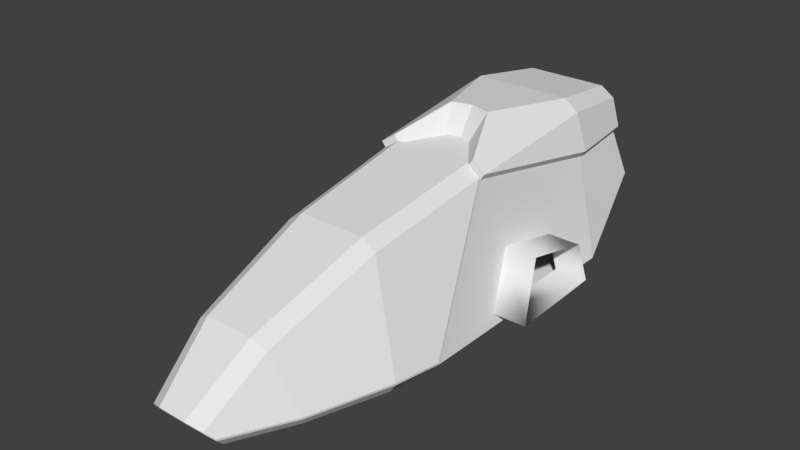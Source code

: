 # Source: Test_Ship.blend  (saved by Blender 2.79.0; exported with 4.5.12 LTS)
import bpy
from mathutils import Matrix  # noqa: F401  (used for matrix-valued properties, if any)

bpy.ops.wm.read_factory_settings(use_empty=True)
scene = bpy.context.scene
scene.name = 'Scene'

# ---- collections
col_collection_1 = bpy.data.collections.new('Collection 1'); scene.collection.children.link(col_collection_1)

# ---- materials (node trees are filled in below, after node groups)
mat_glass = bpy.data.materials.new('Glass')
mat_glass.alpha_threshold = 0.0
mat_glass.use_transparent_shadow = False
mat_glass.roughness = 0.5
mat_internal_paint = bpy.data.materials.new('Internal Paint')
mat_internal_paint.alpha_threshold = 0.0
mat_internal_paint.use_transparent_shadow = False
mat_internal_paint.roughness = 0.5

# ---- material node trees

# ---- world
world_world = bpy.data.worlds.new('World'); scene.world = world_world
world_world.color = (0.05088, 0.05088, 0.05088)
world_world.use_sun_shadow = False
world_world.sun_shadow_jitter_overblur = 0.0
world_world.cycles.sampling_method = 'MANUAL'

# ---- meshes
me_cube_002 = bpy.data.meshes.new('Cube.002')
me_cube_002.from_pydata([(0.652, -0.3971, 1.201), (0.3472, 0.2817, 1.018), (0.2452, 0.352, 1.018), (0.2747, -0.01229, 1.835), (0.1755, 0.04941, 1.865), (0.4667, -0.3943, 1.787), (0.2061, -0.3384, 2.273), (0.1024, -0.2939, 2.312), (0.2437, -0.3949, 2.223), (0.2847, 0.5059, 0.05514), (0.3875, 0.4357, 0.06305), (0.678, -0.4371, 0.8262), (3.237e-08, 0.506, 0.05227), (-0.652, -0.3971, 1.201), (-0.3472, 0.2817, 1.018), (-0.2452, 0.352, 1.018), (-0.2747, -0.01229, 1.835), (-0.1755, 0.04941, 1.865), (-0.4667, -0.3943, 1.787), (-0.2061, -0.3384, 2.273), (-0.1024, -0.2939, 2.312), (-0.2437, -0.3949, 2.223), (-1.134e-07, 0.352, 1.018), (-2.414e-07, 0.04941, 1.865), (-3.089e-07, -0.2939, 2.312), (-0.2847, 0.5059, 0.05514), (-0.3875, 0.4357, 0.06305), (-0.678, -0.4371, 0.8262), (0.652, -0.3815, 1.208), (0.3472, 0.2973, 1.025), (0.2452, 0.3676, 1.025), (0.2747, 0.003271, 1.842), (0.1755, 0.06497, 1.873), (0.4667, -0.3787, 1.794), (0.2061, -0.3228, 2.28), (0.1024, -0.2784, 2.32), (0.2437, -0.3793, 2.23), (0.2847, 0.5214, 0.06247), (0.3875, 0.4512, 0.07037), (0.678, -0.4216, 0.8335), (3.109e-08, 0.5216, 0.0596), (-0.652, -0.3815, 1.208), (-0.3472, 0.2973, 1.025), (-0.2452, 0.3676, 1.025), (-0.2747, 0.003271, 1.842), (-0.1755, 0.06497, 1.873), (-0.4667, -0.3787, 1.794), (-0.2061, -0.3228, 2.28), (-0.1024, -0.2784, 2.32), (-0.2437, -0.3793, 2.23), (-1.147e-07, 0.3676, 1.025), (-2.427e-07, 0.06497, 1.873), (-3.102e-07, -0.2784, 2.32), (-0.2847, 0.5214, 0.06247), (-0.3875, 0.4512, 0.07037), (-0.678, -0.4216, 0.8335)], [], [(5, 3, 6, 8), (0, 1, 3, 5), (9, 2, 1, 10), (3, 1, 2, 4), (6, 3, 4, 7), (4, 23, 24, 7), (2, 22, 23, 4), (10, 1, 0, 11), (2, 9, 12, 22), (18, 21, 19, 16), (13, 18, 16, 14), (25, 26, 14, 15), (16, 17, 15, 14), (19, 20, 17, 16), (17, 20, 24, 23), (15, 17, 23, 22), (26, 27, 13, 14), (15, 22, 12, 25), (33, 36, 34, 31), (28, 33, 31, 29), (37, 38, 29, 30), (31, 32, 30, 29), (34, 35, 32, 31), (32, 35, 52, 51), (30, 32, 51, 50), (38, 39, 28, 29), (30, 50, 40, 37), (46, 44, 47, 49), (41, 42, 44, 46), (53, 43, 42, 54), (44, 42, 43, 45), (47, 44, 45, 48), (45, 51, 52, 48), (43, 50, 51, 45), (54, 42, 41, 55), (43, 53, 40, 50), (26, 25, 53, 54), (21, 18, 46, 49), (8, 6, 34, 36), (9, 10, 38, 37), (19, 21, 49, 47), (24, 20, 48, 52), (5, 8, 36, 33), (7, 24, 52, 35), (11, 0, 28, 39), (12, 9, 37, 40), (25, 12, 40, 53), (13, 27, 55, 41), (18, 13, 41, 46), (0, 5, 33, 28), (27, 26, 54, 55), (10, 11, 39, 38), (6, 7, 35, 34), (20, 19, 47, 48)])
me_cube_002.polygons.foreach_set('use_smooth', [True] * 54)
_k = set([(0, 1), (0, 5), (0, 11), (0, 28), (1, 2), (1, 3), (1, 10), (2, 4), (2, 9), (2, 22), (3, 4), (3, 5), (3, 6), (4, 7), (4, 23), (5, 8), (5, 33), (6, 7), (6, 8), (6, 34), (7, 24), (7, 35), (9, 10), (9, 12), (9, 37), (10, 11), (10, 38), (12, 25), (13, 14), (13, 18), (13, 27), (13, 41), (14, 15), (14, 16), (14, 26), (15, 17), (15, 22), (15, 25), (16, 17), (16, 18), (16, 19), (17, 20), (17, 23), (18, 21), (18, 46), (19, 20), (19, 21), (19, 47), (20, 24), (20, 48), (25, 26), (25, 53), (26, 27), (26, 54), (28, 29), (28, 33), (28, 39), (29, 30), (29, 31), (29, 38), (30, 32), (30, 37), (30, 50), (31, 32), (31, 33), (31, 34), (32, 35), (32, 51), (33, 36), (34, 35), (34, 36), (35, 52), (37, 38), (37, 40), (38, 39), (40, 53), (41, 42), (41, 46), (41, 55), (42, 43), (42, 44), (42, 54), (43, 45), (43, 50), (43, 53), (44, 45), (44, 46), (44, 47), (45, 48), (45, 51), (46, 49), (47, 48), (47, 49), (48, 52), (53, 54), (54, 55)])
me_cube_002.attributes.new('sharp_edge', 'BOOLEAN', 'EDGE').data.foreach_set('value', [ (min(e.vertices), max(e.vertices)) in _k for e in me_cube_002.edges])
_uv = me_cube_002.uv_layers.new(name='UVMap')
_uv.uv.foreach_set('vector', [0.1357, 0.9088, 0.1951, 0.8863, 0.2013, 0.9727, 0.1874, 0.9718, 0.08521, 0.8256, 0.1829, 0.7592, 0.1951, 0.8863, 0.1357, 0.9088, 0.1908, 0.6001, 0.2012, 0.756, 0.1829, 0.7592, 0.171, 0.604, 0.1951, 0.8863, 0.1829, 0.7592, 0.2012, 0.756, 0.2128, 0.8859, 0.2013, 0.9727, 0.1951, 0.8863, 0.2128, 0.8859, 0.2213, 0.9739, 0.2128, 0.8859, 0.238, 0.8862, 0.238, 0.974, 0.2213, 0.9739, 0.2012, 0.756, 0.238, 0.7558, 0.238, 0.8862, 0.2128, 0.8859, 0.171, 0.604, 0.1829, 0.7592, 0.08521, 0.8256, 0.0594, 0.7683, 0.2012, 0.756, 0.1908, 0.6001, 0.238, 0.5992, 0.238, 0.7558, 0.3403, 0.9088, 0.2886, 0.9718, 0.2747, 0.9727, 0.2809, 0.8863, 0.3907, 0.8256, 0.3403, 0.9088, 0.2809, 0.8863, 0.293, 0.7592, 0.2852, 0.6001, 0.305, 0.604, 0.293, 0.7592, 0.2747, 0.756, 0.2809, 0.8863, 0.2631, 0.8859, 0.2747, 0.756, 0.293, 0.7592, 0.2747, 0.9727, 0.2546, 0.9739, 0.2631, 0.8859, 0.2809, 0.8863, 0.2631, 0.8859, 0.2546, 0.9739, 0.238, 0.974, 0.238, 0.8862, 0.2747, 0.756, 0.2631, 0.8859, 0.238, 0.8862, 0.238, 0.7558, 0.305, 0.604, 0.4166, 0.7683, 0.3907, 0.8256, 0.293, 0.7592, 0.2747, 0.756, 0.238, 0.7558, 0.238, 0.5992, 0.2852, 0.6001, 0.1357, 0.9088, 0.1874, 0.9718, 0.2013, 0.9727, 0.1951, 0.8863, 0.08521, 0.8256, 0.1357, 0.9088, 0.1951, 0.8863, 0.1829, 0.7592, 0.1908, 0.6001, 0.171, 0.604, 0.1829, 0.7592, 0.2012, 0.756, 0.1951, 0.8863, 0.2128, 0.8859, 0.2012, 0.756, 0.1829, 0.7592, 0.2013, 0.9727, 0.2213, 0.9739, 0.2128, 0.8859, 0.1951, 0.8863, 0.2128, 0.8859, 0.2213, 0.9739, 0.238, 0.974, 0.238, 0.8862, 0.2012, 0.756, 0.2128, 0.8859, 0.238, 0.8862, 0.238, 0.7558, 0.171, 0.604, 0.0594, 0.7683, 0.08521, 0.8256, 0.1829, 0.7592, 0.2012, 0.756, 0.238, 0.7558, 0.238, 0.5992, 0.1908, 0.6001, 0.3403, 0.9088, 0.2809, 0.8863, 0.2747, 0.9727, 0.2886, 0.9718, 0.3907, 0.8256, 0.293, 0.7592, 0.2809, 0.8863, 0.3403, 0.9088, 0.2852, 0.6001, 0.2747, 0.756, 0.293, 0.7592, 0.305, 0.604, 0.2809, 0.8863, 0.293, 0.7592, 0.2747, 0.756, 0.2631, 0.8859, 0.2747, 0.9727, 0.2809, 0.8863, 0.2631, 0.8859, 0.2546, 0.9739, 0.2631, 0.8859, 0.238, 0.8862, 0.238, 0.974, 0.2546, 0.9739, 0.2747, 0.756, 0.238, 0.7558, 0.238, 0.8862, 0.2631, 0.8859, 0.305, 0.604, 0.293, 0.7592, 0.3907, 0.8256, 0.4166, 0.7683, 0.2747, 0.756, 0.2852, 0.6001, 0.238, 0.5992, 0.238, 0.7558, 0.305, 0.604, 0.2852, 0.6001, 0.2852, 0.6001, 0.305, 0.604, 0.2886, 0.9718, 0.3403, 0.9088, 0.3403, 0.9088, 0.2886, 0.9718, 0.1874, 0.9718, 0.2013, 0.9727, 0.2013, 0.9727, 0.1874, 0.9718, 0.1908, 0.6001, 0.171, 0.604, 0.171, 0.604, 0.1908, 0.6001, 0.2747, 0.9727, 0.2886, 0.9718, 0.2886, 0.9718, 0.2747, 0.9727, 0.238, 0.974, 0.2546, 0.9739, 0.2546, 0.9739, 0.238, 0.974, 0.1357, 0.9088, 0.1874, 0.9718, 0.1874, 0.9718, 0.1357, 0.9088, 0.2213, 0.9739, 0.238, 0.974, 0.238, 0.974, 0.2213, 0.9739, 0.0594, 0.7683, 0.08521, 0.8256, 0.08521, 0.8256, 0.0594, 0.7683, 0.238, 0.5992, 0.1908, 0.6001, 0.1908, 0.6001, 0.238, 0.5992, 0.2852, 0.6001, 0.238, 0.5992, 0.238, 0.5992, 0.2852, 0.6001, 0.3907, 0.8256, 0.4166, 0.7683, 0.4166, 0.7683, 0.3907, 0.8256, 0.3403, 0.9088, 0.3907, 0.8256, 0.3907, 0.8256, 0.3403, 0.9088, 0.08521, 0.8256, 0.1357, 0.9088, 0.1357, 0.9088, 0.08521, 0.8256, 0.4166, 0.7683, 0.305, 0.604, 0.305, 0.604, 0.4166, 0.7683, 0.171, 0.604, 0.0594, 0.7683, 0.0594, 0.7683, 0.171, 0.604, 0.2013, 0.9727, 0.2213, 0.9739, 0.2213, 0.9739, 0.2013, 0.9727, 0.2546, 0.9739, 0.2747, 0.9727, 0.2747, 0.9727, 0.2546, 0.9739])
me_cube_002.materials.append(mat_glass)
me_cube_002.use_remesh_preserve_volume = False
me_cube_002.use_remesh_preserve_attributes = False
me_cube_002.use_mirror_vertex_groups = False
me_cube_002.update()
me_cube_002.normals_split_custom_set([tuple(v) for v in zip(*[iter([0.8423, 0.3483, 0.4113, 0.8423, 0.3483, 0.4113, 0.8423, 0.3483, 0.4113, 0.8423, 0.3483, 0.4113, 0.8644, 0.4365, 0.2494, 0.8644, 0.4365, 0.2494, 0.8644, 0.4365, 0.2494, 0.8644, 0.4365, 0.2494, 0.5548, 0.8175, 0.1544, 0.5548, 0.8175, 0.1544, 0.5548, 0.8175, 0.1544, 0.5548, 0.8175, 0.1544, 0.5526, 0.7685, 0.3225, 0.5526, 0.7685, 0.3225, 0.5526, 0.7685, 0.3225, 0.5526, 0.7685, 0.3225, 0.5265, 0.6353, 0.5649, 0.5265, 0.6353, 0.5649, 0.5265, 0.6353, 0.5649, 0.5265, 0.6353, 0.5649, 0.0, 0.7932, 0.609, 0.0, 0.7932, 0.609, 0.0, 0.7932, 0.609, 0.0, 0.7932, 0.609, 0.0, 0.9418, 0.3362, 0.0, 0.9418, 0.3362, 0.0, 0.9418, 0.3362, 0.0, 0.9418, 0.3362, 0.9134, 0.3992, 0.0798, 0.9134, 0.3992, 0.0798, 0.9134, 0.3992, 0.0798, 0.9134, 0.3992, 0.0798, -0.0005635, 0.9875, 0.1577, -0.0005635, 0.9875, 0.1577, -2.426e-08, 0.9875, 0.1577, -2.418e-08, 0.9875, 0.1577, -0.8423, 0.3483, 0.4113, -0.8423, 0.3483, 0.4113, -0.8423, 0.3483, 0.4113, -0.8423, 0.3483, 0.4113, -0.8644, 0.4365, 0.2494, -0.8644, 0.4365, 0.2494, -0.8644, 0.4365, 0.2494, -0.8644, 0.4365, 0.2494, -0.5548, 0.8175, 0.1544, -0.5548, 0.8175, 0.1544, -0.5548, 0.8175, 0.1544, -0.5548, 0.8175, 0.1544, -0.5526, 0.7685, 0.3225, -0.5526, 0.7685, 0.3225, -0.5526, 0.7685, 0.3225, -0.5526, 0.7685, 0.3225, -0.5265, 0.6353, 0.5649, -0.5265, 0.6353, 0.5649, -0.5265, 0.6353, 0.5649, -0.5265, 0.6353, 0.5649, 0.0, 0.7932, 0.609, 0.0, 0.7932, 0.609, 0.0, 0.7932, 0.609, 0.0, 0.7932, 0.609, 0.0, 0.9418, 0.3362, 0.0, 0.9418, 0.3362, 0.0, 0.9418, 0.3362, 0.0, 0.9418, 0.3362, -0.9134, 0.3992, 0.0798, -0.9134, 0.3992, 0.0798, -0.9134, 0.3992, 0.0798, -0.9134, 0.3992, 0.0798, 0.0005635, 0.9875, 0.1577, -2.418e-08, 0.9875, 0.1577, -2.426e-08, 0.9875, 0.1577, 0.0005635, 0.9875, 0.1577, -0.8423, -0.3483, -0.4113, -0.8423, -0.3483, -0.4113, -0.8423, -0.3483, -0.4113, -0.8423, -0.3483, -0.4113, -0.8644, -0.4365, -0.2494, -0.8644, -0.4365, -0.2494, -0.8644, -0.4365, -0.2494, -0.8644, -0.4365, -0.2494, -0.5548, -0.8175, -0.1544, -0.5548, -0.8175, -0.1544, -0.5548, -0.8175, -0.1544, -0.5548, -0.8175, -0.1544, -0.5526, -0.7685, -0.3225, -0.5526, -0.7685, -0.3225, -0.5526, -0.7685, -0.3225, -0.5526, -0.7685, -0.3225, -0.5265, -0.6353, -0.5649, -0.5265, -0.6353, -0.5649, -0.5265, -0.6353, -0.5649, -0.5265, -0.6353, -0.5649, 0.0, -0.7932, -0.609, 0.0, -0.7932, -0.609, 0.0, -0.7932, -0.609, 0.0, -0.7932, -0.609, 0.0, -0.9418, -0.3362, 0.0, -0.9418, -0.3362, 0.0, -0.9418, -0.3362, 0.0, -0.9418, -0.3362, -0.9134, -0.3992, -0.0798, -0.9134, -0.3992, -0.0798, -0.9134, -0.3992, -0.0798, -0.9134, -0.3992, -0.0798, 0.0005635, -0.9875, -0.1577, 1.158e-08, -0.9875, -0.1577, 1.167e-08, -0.9875, -0.1577, 0.0005635, -0.9875, -0.1577, 0.8423, -0.3483, -0.4113, 0.8423, -0.3483, -0.4113, 0.8423, -0.3483, -0.4113, 0.8423, -0.3483, -0.4113, 0.8644, -0.4365, -0.2494, 0.8644, -0.4365, -0.2494, 0.8644, -0.4365, -0.2494, 0.8644, -0.4365, -0.2494, 0.5548, -0.8175, -0.1544, 0.5548, -0.8175, -0.1544, 0.5548, -0.8175, -0.1544, 0.5548, -0.8175, -0.1544, 0.5526, -0.7685, -0.3225, 0.5526, -0.7685, -0.3225, 0.5526, -0.7685, -0.3225, 0.5526, -0.7685, -0.3225, 0.5265, -0.6353, -0.5649, 0.5265, -0.6353, -0.5649, 0.5265, -0.6353, -0.5649, 0.5265, -0.6353, -0.5649, 0.0, -0.7932, -0.609, 0.0, -0.7932, -0.609, 0.0, -0.7932, -0.609, 0.0, -0.7932, -0.609, 0.0, -0.9418, -0.3362, 0.0, -0.9418, -0.3362, 0.0, -0.9418, -0.3362, 0.0, -0.9418, -0.3362, 0.9134, -0.3992, -0.0798, 0.9134, -0.3992, -0.0798, 0.9134, -0.3992, -0.0798, 0.9134, -0.3992, -0.0798, -0.0005635, -0.9875, -0.1577, -0.0005635, -0.9875, -0.1577, 1.167e-08, -0.9875, -0.1577, 1.158e-08, -0.9875, -0.1577, 0.3391, -0.4008, 0.8511, 0.3391, -0.4008, 0.8511, 0.3391, -0.4008, 0.8511, 0.3391, -0.4008, 0.8511, 0.8095, 0.2501, -0.5312, 0.8707, 0.2095, -0.445, 0.8707, 0.2095, -0.445, 0.6325, 0.3299, -0.7007, -0.8095, 0.2501, -0.5312, -0.496, 0.3699, -0.7856, -0.496, 0.3699, -0.7856, -0.6325, 0.3299, -0.7007, -0.3391, -0.4008, 0.8511, -0.3391, -0.4008, 0.8511, -0.3391, -0.4008, 0.8511, -0.3391, -0.4008, 0.8511, 0.496, 0.3699, -0.7856, 0.8095, 0.2501, -0.5312, 0.6325, 0.3299, -0.7007, 0.496, 0.3699, -0.7856, 0.0, 0.426, -0.9047, 0.0, 0.426, -0.9047, 0.0, 0.426, -0.9047, 0.0, 0.426, -0.9047, -0.8707, 0.2095, -0.445, -0.8095, 0.2501, -0.5312, -0.6325, 0.3299, -0.7007, -0.8707, 0.2095, -0.445, 0.0, 0.426, -0.9047, 0.0, 0.426, -0.9047, 0.0, 0.426, -0.9047, 0.0, 0.426, -0.9047, -0.9945, -0.04458, 0.09468, -0.9968, 0.03429, -0.07283, -0.9968, 0.03429, -0.07283, -0.9962, -0.03698, 0.07854, -1.435e-07, -0.426, 0.9047, -0.009357, -0.426, 0.9047, -0.009357, -0.426, 0.9047, -1.434e-07, -0.426, 0.9047, 0.009357, -0.426, 0.9047, -1.435e-07, -0.426, 0.9047, -1.434e-07, -0.426, 0.9047, 0.009357, -0.426, 0.9047, 0.9968, 0.03429, -0.07283, 0.9945, -0.04458, 0.09468, 0.9962, -0.03698, 0.07854, 0.9968, 0.03429, -0.07283, 0.9437, 0.1409, -0.2992, 0.9437, 0.1409, -0.2992, 0.9437, 0.1409, -0.2992, 0.9437, 0.1409, -0.2992, -0.9437, 0.1409, -0.2992, -0.9437, 0.1409, -0.2992, -0.9437, 0.1409, -0.2992, -0.9437, 0.1409, -0.2992, 0.9945, -0.04458, 0.09468, 0.9646, -0.1124, 0.2387, 0.9646, -0.1124, 0.2387, 0.9962, -0.03698, 0.07854, -0.9646, -0.1124, 0.2387, -0.9945, -0.04458, 0.09468, -0.9962, -0.03698, 0.07854, -0.9646, -0.1124, 0.2387, -0.1608, 0.4205, -0.893, -0.1608, 0.4205, -0.893, -0.1608, 0.4205, -0.893, -0.1608, 0.4205, -0.893, 0.1607, 0.4205, -0.893, 0.1607, 0.4205, -0.893, 0.1607, 0.4205, -0.893, 0.1607, 0.4205, -0.893])] * 3)])
me_cube_001 = bpy.data.meshes.new('Cube.001')
me_cube_001.from_pydata([(0.5009, -0.2233, -1.473), (0.296, 0.2509, -1.473), (0.4669, -0.2731, -1.473), (0.3165, 0.2588, -1.548), (0.4616, -0.1058, -0.1541), (0.6034, -0.4662, 1.201), (0.652, -0.3971, 1.201), (0.4199, -0.4662, 1.751), (0.4667, -0.3943, 1.787), (0.2061, -0.3384, 2.273), (0.1024, -0.2939, 2.312), (0.2152, -0.4662, 2.159), (0.2437, -0.3949, 2.223), (0.2847, 0.5059, 0.05514), (0.3875, 0.4357, 0.06305), (0.4284, 0.2718, -1.548), (0.511, 0.2893, -0.9546), (0.4254, 0.4836, 0.06305), (0.3573, 0.6817, -0.9546), (0.4615, 0.6013, -0.9546), (0.09659, 0.527, -0.2078), (0.4038, 0.526, -1.548), (0.2997, 0.5954, -1.548), (0.5488, 0.3372, -0.9546), (0.4662, 0.3197, -1.548), (0.3225, 0.5538, 0.05514), (0.1507, 0.7152, -0.333), (-0.7582, -0.1718, -0.5978), (-0.8713, -0.3972, 0.1964), (0.678, -0.4371, 0.8262), (0.5576, -0.02711, -1.548), (0.6467, -0.488, -1.008), (0.4581, -0.06889, -1.548), (0.4267, -0.4662, -0.9546), (0.4038, -0.4166, -1.548), (0.6298, -0.4662, 0.8405), (0.4025, -0.293, -1.548), (0.6153, -0.3954, -0.5589), (0.6298, -0.3972, 0.1964), (0.5166, -0.1718, -0.5978), (-0.5009, -0.2233, -1.473), (2.627e-07, 0.2533, -1.473), (-0.296, 0.2509, -1.473), (-0.4669, -0.2731, -1.473), (-0.3165, 0.2588, -1.548), (-0.4616, -0.1058, -0.1541), (3.237e-08, 0.506, 0.05227), (-0.6034, -0.4662, 1.201), (-0.652, -0.3971, 1.201), (-0.8568, -0.3954, -0.5589), (-0.4199, -0.4662, 1.751), (-0.4667, -0.3943, 1.787), (-0.2061, -0.3384, 2.273), (-0.1024, -0.2939, 2.312), (-0.2152, -0.4662, 2.159), (-0.2437, -0.3949, 2.223), (2.627e-07, -0.2731, -1.473), (2.741e-07, -0.293, -1.548), (-3.029e-07, -0.3384, 2.273), (-2.953e-07, -0.3949, 2.223), (-1.029e-07, -0.4662, 0.948), (1.844e-07, -0.4662, -0.9546), (-2.242e-07, -0.4662, 1.751), (2.741e-07, -0.4166, -1.548), (-2.857e-07, -0.4662, 2.159), (-3.089e-07, -0.2939, 2.312), (-0.2847, 0.5059, 0.05514), (-0.3875, 0.4357, 0.06305), (-0.4284, 0.2718, -1.548), (7.719e-08, 0.529, -0.2446), (-0.511, 0.2893, -0.9546), (-0.4254, 0.4836, 0.06305), (-0.3573, 0.6817, -0.9546), (-0.4615, 0.6013, -0.9546), (-0.09659, 0.527, -0.2078), (-0.4038, 0.526, -1.548), (-0.2997, 0.5954, -1.548), (-0.5488, 0.3372, -0.9546), (-0.4662, 0.3197, -1.548), (1.844e-07, 0.6817, -0.9546), (2.741e-07, 0.5954, -1.548), (-0.3225, 0.5538, 0.05514), (9.61e-08, 0.7172, -0.3698), (-0.1507, 0.7152, -0.333), (-0.7031, -0.1058, -0.1541), (0.7582, -0.1718, -0.5978), (0.8713, -0.3972, 0.1964), (0.8568, -0.3954, -0.5589), (0.7031, -0.1058, -0.1541), (-0.678, -0.4371, 0.8262), (-0.5576, -0.02711, -1.548), (-0.6467, -0.488, -1.008), (-0.4581, -0.06889, -1.548), (-0.4267, -0.4662, -0.9546), (-0.4038, -0.4166, -1.548), (-0.6298, -0.4662, 0.8405), (-0.4025, -0.293, -1.548), (-0.6153, -0.3954, -0.5589), (-0.6298, -0.3972, 0.1964), (-0.5166, -0.1718, -0.5978)], [], [(60, 35, 33, 61), (60, 62, 7, 5), (62, 64, 11, 7), (5, 6, 29, 35), (6, 5, 7, 8), (8, 7, 11, 12), (14, 17, 23, 16), (16, 39, 4, 14), (34, 36, 57, 63), (11, 64, 59, 12), (33, 34, 63, 61), (12, 59, 58, 9), (9, 58, 65, 10), (13, 46, 69, 20), (13, 25, 17, 14), (16, 23, 24, 15), (69, 82, 26, 20), (20, 26, 25, 13), (99, 27, 49, 97), (79, 80, 22, 18), (22, 21, 19, 18), (19, 21, 24, 23), (18, 26, 82, 79), (18, 19, 17, 25), (19, 23, 17), (4, 88, 86, 38), (37, 87, 85, 39), (39, 85, 88, 4), (38, 86, 87, 37), (56, 2, 0, 1, 41), (41, 1, 3), (35, 29, 31, 33), (15, 3, 32, 30), (16, 15, 30, 31), (5, 35, 60), (2, 56, 57, 36), (29, 38, 37, 31), (14, 4, 38, 29), (31, 37, 39, 16), (3, 1, 0, 32), (25, 26, 18), (31, 30, 0, 33), (30, 32, 0), (0, 2, 33), (60, 61, 93, 95), (60, 47, 50, 62), (62, 50, 54, 64), (47, 95, 89, 48), (48, 51, 50, 47), (51, 55, 54, 50), (67, 70, 77, 71), (70, 67, 45, 99), (94, 63, 57, 96), (54, 55, 59, 64), (93, 61, 63, 94), (55, 52, 58, 59), (52, 53, 65, 58), (66, 74, 69, 46), (66, 67, 71, 81), (70, 68, 78, 77), (69, 74, 83, 82), (74, 66, 81, 83), (2, 36, 33), (79, 72, 76, 80), (76, 72, 73, 75), (73, 77, 78, 75), (72, 79, 82, 83), (72, 81, 71, 73), (73, 71, 77), (34, 33, 36), (93, 91, 89, 95), (93, 40, 90, 91), (40, 92, 90), (56, 41, 42, 40, 43), (41, 44, 42), (43, 40, 93), (68, 90, 92, 44), (70, 91, 90, 68), (47, 60, 95), (43, 96, 57, 56), (89, 91, 97, 98), (67, 89, 98, 45), (91, 70, 99, 97), (44, 92, 40, 42), (81, 72, 83), (96, 43, 93), (94, 96, 93), (24, 21, 22, 80, 76, 75, 78, 68, 41, 15), (45, 84, 27, 99), (98, 28, 84, 45), (97, 49, 28, 98)])
me_cube_001.polygons.foreach_set('use_smooth', [True] * 91)
_k = set([(0, 1), (0, 2), (0, 32), (1, 3), (1, 41), (2, 36), (2, 56), (3, 15), (3, 32), (3, 41), (4, 38), (4, 39), (5, 6), (5, 7), (5, 35), (6, 8), (6, 29), (7, 8), (7, 11), (8, 12), (9, 10), (9, 12), (10, 65), (11, 12), (11, 64), (13, 14), (13, 20), (13, 25), (13, 46), (14, 16), (14, 17), (14, 29), (15, 16), (15, 24), (15, 30), (16, 23), (16, 31), (17, 19), (17, 23), (17, 25), (18, 19), (18, 22), (18, 25), (18, 26), (18, 79), (19, 21), (19, 23), (20, 26), (20, 69), (21, 22), (21, 24), (22, 80), (23, 24), (25, 26), (26, 82), (27, 49), (27, 84), (28, 49), (28, 84), (29, 31), (29, 35), (30, 31), (30, 32), (33, 34), (33, 35), (33, 61), (34, 36), (34, 63), (36, 57), (37, 38), (37, 39), (40, 42), (40, 43), (40, 92), (41, 42), (41, 44), (42, 44), (43, 56), (43, 96), (44, 68), (44, 92), (45, 98), (45, 99), (46, 66), (47, 48), (47, 50), (47, 95), (48, 51), (48, 89), (50, 51), (50, 54), (51, 55), (52, 53), (52, 55), (53, 65), (54, 55), (54, 64), (57, 96), (61, 93), (63, 94), (66, 67), (66, 74), (66, 81), (67, 70), (67, 71), (67, 89), (68, 70), (68, 78), (68, 90), (69, 74), (69, 82), (70, 77), (70, 91), (71, 73), (71, 77), (71, 81), (72, 73), (72, 76), (72, 79), (72, 81), (72, 83), (73, 75), (73, 77), (74, 83), (75, 76), (75, 78), (76, 80), (77, 78), (79, 82), (81, 83), (82, 83), (85, 87), (85, 88), (86, 87), (86, 88), (89, 91), (89, 95), (90, 91), (90, 92), (93, 94), (93, 95), (94, 96), (97, 98), (97, 99)])
me_cube_001.attributes.new('sharp_edge', 'BOOLEAN', 'EDGE').data.foreach_set('value', [ (min(e.vertices), max(e.vertices)) in _k for e in me_cube_001.edges])
_uv = me_cube_001.uv_layers.new(name='UVMap')
_uv.uv.foreach_set('vector', [0.8575, 0.5578, 0.9583, 0.5406, 0.9258, 0.2532, 0.8575, 0.2532, 0.8575, 0.5578, 0.8575, 0.6865, 0.9247, 0.6865, 0.9541, 0.5983, 0.8575, 0.6865, 0.8575, 0.7517, 0.8919, 0.7517, 0.9247, 0.6865, 0.07405, 0.8334, 0.08521, 0.8256, 0.0594, 0.7683, 0.04662, 0.7752, 0.08521, 0.8256, 0.07405, 0.8334, 0.1218, 0.9155, 0.1357, 0.9088, 0.1357, 0.9088, 0.1218, 0.9155, 0.1705, 0.9758, 0.1874, 0.9718, 0.5241, 0.5757, 0.5336, 0.5736, 0.4926, 0.413, 0.483, 0.415, 0.09858, 0.4448, 0.1031, 0.5059, 0.1351, 0.5752, 0.171, 0.604, 0.1338, 0.02424, 0.134, 0.04403, 0.1985, 0.04403, 0.1985, 0.02424, 0.8919, 0.7517, 0.8575, 0.7517, 0.8575, 0.767, 0.8965, 0.767, 0.9258, 0.2532, 0.9221, 0.1578, 0.8575, 0.1578, 0.8575, 0.2532, 0.8965, 0.767, 0.8575, 0.767, 0.8575, 0.7791, 0.8905, 0.7791, 0.8905, 0.7791, 0.8575, 0.7791, 0.8575, 0.7887, 0.8738, 0.7887, 0.1908, 0.6001, 0.238, 0.5992, 0.238, 0.5499, 0.2219, 0.556, 0.555, 0.5817, 0.5535, 0.572, 0.5336, 0.5736, 0.535, 0.5833, 0.484, 0.3963, 0.4933, 0.3993, 0.5124, 0.3052, 0.5031, 0.3023, 0.6143, 0.5406, 0.6143, 0.5044, 0.5899, 0.5091, 0.5986, 0.5443, 0.6018, 0.5443, 0.5899, 0.5091, 0.5535, 0.572, 0.5618, 0.5773, 0.3729, 0.5059, 0.3729, 0.5059, 0.4124, 0.5338, 0.4124, 0.5338, 0.6143, 0.4093, 0.6143, 0.3134, 0.5663, 0.3134, 0.557, 0.4092, 0.5663, 0.3134, 0.5463, 0.3117, 0.5371, 0.4075, 0.557, 0.4092, 0.5371, 0.4075, 0.5463, 0.3117, 0.5124, 0.3052, 0.4933, 0.3993, 0.557, 0.4092, 0.5899, 0.5091, 0.6143, 0.5044, 0.6143, 0.4093, 0.557, 0.4092, 0.537, 0.4095, 0.5336, 0.5736, 0.5535, 0.572, 0.537, 0.4095, 0.4926, 0.413, 0.5336, 0.5736, 0.1351, 0.5752, 0.1351, 0.5752, 0.06985, 0.6612, 0.06985, 0.6612, 0.06354, 0.5338, 0.06354, 0.5338, 0.1031, 0.5059, 0.1031, 0.5059, 0.1031, 0.5059, 0.1031, 0.5059, 0.1351, 0.5752, 0.1351, 0.5752, 0.06985, 0.6612, 0.06985, 0.6612, 0.06354, 0.5338, 0.06354, 0.5338, 0.1985, 0.05655, 0.1237, 0.05655, 0.1183, 0.06453, 0.1511, 0.1404, 0.1985, 0.1408, 0.6143, 0.1612, 0.5668, 0.1612, 0.5636, 0.1734, 0.04662, 0.7752, 0.0594, 0.7683, 0.0426, 0.459, 0.9258, 0.2532, 0.1215, 0.1474, 0.1394, 0.1453, 0.1168, 0.09285, 0.1008, 0.09954, 0.09858, 0.4448, 0.07641, 0.346, 0.02311, 0.3595, 0.0426, 0.459, 0.9541, 0.5983, 0.9583, 0.5406, 0.8575, 0.5578, 0.1237, 0.05655, 0.1985, 0.05655, 0.1985, 0.04403, 0.134, 0.04403, 0.0594, 0.7683, 0.06985, 0.6612, 0.06354, 0.5338, 0.0426, 0.459, 0.171, 0.604, 0.1351, 0.5752, 0.06985, 0.6612, 0.0594, 0.7683, 0.0426, 0.459, 0.06354, 0.5338, 0.1031, 0.5059, 0.09858, 0.4448, 0.1394, 0.1453, 0.1511, 0.1404, 0.1183, 0.06453, 0.1168, 0.09285, 0.5535, 0.572, 0.5899, 0.5091, 0.557, 0.4092, 0.0426, 0.459, 0.1008, 0.09954, 0.1183, 0.06453, 0.9258, 0.2532, 0.1008, 0.09954, 0.1168, 0.09285, 0.1183, 0.06453, 0.1183, 0.06453, 0.1237, 0.05655, 0.9258, 0.2532, 0.8575, 0.5578, 0.8575, 0.2532, 0.7891, 0.2532, 0.7566, 0.5406, 0.8575, 0.5578, 0.7609, 0.5983, 0.7902, 0.6865, 0.8575, 0.6865, 0.8575, 0.6865, 0.7902, 0.6865, 0.823, 0.7517, 0.8575, 0.7517, 0.4019, 0.8334, 0.4293, 0.7752, 0.4166, 0.7683, 0.3907, 0.8256, 0.3907, 0.8256, 0.3403, 0.9088, 0.3541, 0.9155, 0.4019, 0.8334, 0.3403, 0.9088, 0.2886, 0.9718, 0.3054, 0.9758, 0.3541, 0.9155, 0.7044, 0.5757, 0.7455, 0.415, 0.7359, 0.413, 0.6949, 0.5736, 0.3774, 0.4448, 0.305, 0.604, 0.3409, 0.5752, 0.3729, 0.5059, 0.2631, 0.02424, 0.1985, 0.02424, 0.1985, 0.04403, 0.2629, 0.04403, 0.823, 0.7517, 0.8184, 0.767, 0.8575, 0.767, 0.8575, 0.7517, 0.7891, 0.2532, 0.8575, 0.2532, 0.8575, 0.1578, 0.7928, 0.1578, 0.8184, 0.767, 0.8245, 0.7791, 0.8575, 0.7791, 0.8575, 0.767, 0.8245, 0.7791, 0.8411, 0.7887, 0.8575, 0.7887, 0.8575, 0.7791, 0.2852, 0.6001, 0.254, 0.556, 0.238, 0.5499, 0.238, 0.5992, 0.6735, 0.5817, 0.6935, 0.5833, 0.6949, 0.5736, 0.675, 0.572, 0.7445, 0.3963, 0.7254, 0.3023, 0.7161, 0.3052, 0.7352, 0.3993, 0.6143, 0.5406, 0.6299, 0.5443, 0.6386, 0.5091, 0.6143, 0.5044, 0.6267, 0.5443, 0.6667, 0.5773, 0.675, 0.572, 0.6386, 0.5091, 0.1237, 0.05655, 0.134, 0.04403, 0.9258, 0.2532, 0.6143, 0.4093, 0.6715, 0.4092, 0.6622, 0.3134, 0.6143, 0.3134, 0.6622, 0.3134, 0.6715, 0.4092, 0.6915, 0.4075, 0.6822, 0.3117, 0.6915, 0.4075, 0.7352, 0.3993, 0.7161, 0.3052, 0.6822, 0.3117, 0.6715, 0.4092, 0.6143, 0.4093, 0.6143, 0.5044, 0.6386, 0.5091, 0.6715, 0.4092, 0.675, 0.572, 0.6949, 0.5736, 0.6915, 0.4095, 0.6915, 0.4095, 0.6949, 0.5736, 0.7359, 0.413, 0.9221, 0.1578, 0.9258, 0.2532, 0.134, 0.04403, 0.7891, 0.2532, 0.4333, 0.459, 0.4166, 0.7683, 0.4293, 0.7752, 0.7891, 0.2532, 0.2786, 0.06453, 0.2961, 0.09954, 0.4333, 0.459, 0.2786, 0.06453, 0.2801, 0.09285, 0.2961, 0.09954, 0.1985, 0.05655, 0.1985, 0.1408, 0.2458, 0.1404, 0.2786, 0.06453, 0.2732, 0.05655, 0.6143, 0.1612, 0.665, 0.1734, 0.6617, 0.1612, 0.2732, 0.05655, 0.2786, 0.06453, 0.7891, 0.2532, 0.2754, 0.1474, 0.2961, 0.09954, 0.2801, 0.09285, 0.2575, 0.1453, 0.3774, 0.4448, 0.4333, 0.459, 0.4528, 0.3595, 0.3995, 0.346, 0.7609, 0.5983, 0.8575, 0.5578, 0.7566, 0.5406, 0.2732, 0.05655, 0.2629, 0.04403, 0.1985, 0.04403, 0.1985, 0.05655, 0.4166, 0.7683, 0.4333, 0.459, 0.4124, 0.5338, 0.4061, 0.6612, 0.305, 0.604, 0.4166, 0.7683, 0.4061, 0.6612, 0.3409, 0.5752, 0.4333, 0.459, 0.3774, 0.4448, 0.3729, 0.5059, 0.4124, 0.5338, 0.2575, 0.1453, 0.2801, 0.09285, 0.2786, 0.06453, 0.2458, 0.1404, 0.675, 0.572, 0.6715, 0.4092, 0.6386, 0.5091, 0.2629, 0.04403, 0.2732, 0.05655, 0.7891, 0.2532, 0.7928, 0.1578, 0.2629, 0.04403, 0.7891, 0.2532, 0.5124, 0.3052, 0.5463, 0.3117, 0.5663, 0.3134, 0.6143, 0.3134, 0.6622, 0.3134, 0.6822, 0.3117, 0.7161, 0.3052, 0.7254, 0.3023, 0.0, 0.0, 0.5031, 0.3023, 0.3409, 0.5752, 0.3409, 0.5752, 0.3729, 0.5059, 0.3729, 0.5059, 0.4061, 0.6612, 0.4061, 0.6612, 0.3409, 0.5752, 0.3409, 0.5752, 0.4124, 0.5338, 0.4124, 0.5338, 0.4061, 0.6612, 0.4061, 0.6612])
me_cube_001.materials.append(mat_internal_paint)
me_cube_001.use_remesh_preserve_volume = False
me_cube_001.use_remesh_preserve_attributes = False
me_cube_001.use_mirror_vertex_groups = False
me_cube_001.update()
me_cube_001.normals_split_custom_set([tuple(v) for v in zip(*[iter([5.338e-13, 1.0, -2.915e-06, 7.95e-07, 1.0, -2.708e-06, 5.932e-07, 1.0, -2.746e-06, 4.885e-13, 1.0, -2.765e-06, 5.338e-13, 1.0, -2.915e-06, 3.438e-13, 1.0, -2.543e-06, 5.045e-07, 1.0, -2.758e-06, 9.04e-07, 1.0, -2.983e-06, 3.438e-13, 1.0, -2.543e-06, 0.0, 1.0, -1.871e-06, 0.0, 1.0, -1.957e-06, 5.045e-07, 1.0, -2.758e-06, -0.715, 0.6935, -0.08879, -0.715, 0.6935, -0.08879, -0.715, 0.6935, -0.08879, -0.715, 0.6935, -0.08879, -0.7708, 0.5853, -0.2516, -0.7708, 0.5853, -0.2516, -0.7708, 0.5853, -0.2516, -0.7708, 0.5853, -0.2516, -0.703, 0.6157, -0.356, -0.703, 0.6157, -0.356, -0.703, 0.6157, -0.356, -0.703, 0.6157, -0.356, -0.7718, 0.6095, -0.1813, -0.7718, 0.6095, -0.1813, -0.7718, 0.6095, -0.1813, -0.7718, 0.6095, -0.1813, -0.9832, -0.1441, -0.1116, -0.9772, -0.17, -0.1271, -0.9848, -0.1736, 0.0001555, -0.9836, -0.18, 0.01366, -2.99e-07, -1.54e-09, 1.0, -2.99e-07, -1.54e-09, 1.0, -2.99e-07, 2.12e-16, 1.0, -2.99e-07, 2.12e-16, 1.0, -3.774e-07, 0.6653, -0.7466, 1.513e-07, 0.6653, -0.7466, 7.567e-08, 0.6653, -0.7466, -2.022e-07, 0.6653, -0.7466, -3.011e-08, 0.9965, 0.08316, -3.011e-08, 0.9965, 0.08316, -1.506e-08, 0.9965, 0.08316, -1.506e-08, 0.9965, 0.08316, -2.022e-07, 0.6653, -0.7466, 7.567e-08, 0.6653, -0.7466, 0.0, 0.6653, -0.7466, 0.0, 0.6653, -0.7466, 0.0, 0.6653, -0.7466, 0.0, 0.6653, -0.7466, 0.0, 0.6653, -0.7466, 0.0, 0.6653, -0.7466, 0.002612, -0.9968, -0.07935, 1.267e-08, -0.9968, -0.07935, 1.264e-08, -0.9968, -0.07935, 0.002612, -0.9968, -0.07935, 0.04982, -0.03935, -0.998, 0.04982, -0.03935, -0.998, 0.04982, -0.03935, -0.998, 0.04982, -0.03935, -0.998, -0.7816, 0.6172, 0.09066, -0.7816, 0.6172, 0.09066, -0.7816, 0.6172, 0.09066, -0.7816, 0.6172, 0.09066, 0.2273, -0.5619, -0.7954, 0.2273, -0.5619, -0.7954, 0.2273, -0.5619, -0.7954, 0.2273, -0.5619, -0.7954, 0.667, -0.5349, -0.5186, 0.667, -0.5349, -0.5186, 0.667, -0.5349, -0.5186, 0.667, -0.5349, -0.5186, -0.001786, -0.7244, 0.6894, 0.001009, -0.4546, 0.8907, -0.0006685, 0.84, 0.5426, 0.001883, 0.6971, 0.717, -3.779e-08, -0.9896, 0.1438, -3.779e-08, -0.9896, 0.1438, -7.559e-08, -0.9896, 0.1438, -7.559e-08, -0.9896, 0.1438, -0.5759, -0.8007, 0.1648, -0.5759, -0.8007, 0.1648, -0.5759, -0.8007, 0.1648, -0.5759, -0.8007, 0.1648, -0.9441, -0.3006, 0.135, -0.9441, -0.3006, 0.135, -0.9441, -0.3006, 0.135, -0.9441, -0.3006, 0.135, -0.007965, -0.9984, 0.05577, -0.007965, -0.9984, 0.05577, -0.007965, -0.9984, 0.05577, -0.007965, -0.9984, 0.05577, -0.5815, -0.805, -0.1179, -0.5815, -0.805, -0.1179, -0.5815, -0.805, -0.1179, -0.5815, -0.805, -0.1179, -0.9471, -0.3133, -0.06984, -0.9471, -0.3133, -0.06984, -0.9471, -0.3133, -0.06984, 0.0009741, -0.9731, -0.2305, -0.0001594, -0.9543, -0.2988, -0.001952, 0.6218, -0.7831, 0.001237, 0.08827, -0.9961, -0.001883, 0.6971, 0.717, 0.0006677, 0.84, 0.5426, -0.00101, -0.4546, 0.8907, 0.001785, -0.7244, 0.6894, 0.001785, -0.7244, 0.6894, -0.00101, -0.4546, 0.8907, -0.0001594, -0.9543, -0.2988, 0.0009741, -0.9731, -0.2305, 0.001237, 0.08827, -0.9961, -0.001952, 0.6218, -0.7831, 0.0006677, 0.84, 0.5426, -0.001883, 0.6971, 0.717, -3.344e-07, 0.0, 1.0, -3.197e-07, 9.218e-08, 1.0, -3.197e-07, 9.218e-08, 1.0, -3.197e-07, 9.218e-08, 1.0, -3.344e-07, 0.0, 1.0, 0.008167, 0.9943, 0.1063, 0.008167, 0.9943, 0.1063, 0.008167, 0.9943, 0.1063, -0.02995, 0.9995, -0.01208, -0.02995, 0.9995, -0.01208, -0.1571, 0.9417, 0.2977, -0.2387, 0.9421, 0.2355, 8.094e-07, -4.811e-08, 1.0, 8.094e-07, -4.811e-08, 1.0, 8.094e-07, -4.811e-08, 1.0, 8.094e-07, -4.811e-08, 1.0, -0.9691, -0.2411, 0.05249, -0.9691, -0.2411, 0.05249, -0.9691, -0.2411, 0.05249, -0.9691, -0.2411, 0.05249, 9.04e-07, 1.0, -2.983e-06, 7.95e-07, 1.0, -2.708e-06, 5.338e-13, 1.0, -2.915e-06, -1.096e-07, -0.967, 0.2548, -8.221e-08, -0.967, 0.2548, -8.221e-08, -0.967, 0.2548, -1.096e-07, -0.967, 0.2548, -0.9502, -0.2914, 0.1107, -0.9193, -0.3871, 0.07152, -0.9163, -0.3994, -0.0277, -0.9589, -0.2581, -0.1183, -0.9836, -0.18, 0.01366, -0.9848, -0.1736, 0.0001555, -0.9193, -0.3871, 0.07152, -0.9502, -0.2914, 0.1107, -0.9589, -0.2581, -0.1183, -0.9163, -0.3994, -0.0277, -0.9772, -0.17, -0.1271, -0.9832, -0.1441, -0.1116, 0.8816, 0.381, 0.2787, 0.8816, 0.381, 0.2787, 0.8816, 0.381, 0.2787, 0.8816, 0.381, 0.2787, -0.5144, -0.8484, -0.1252, -0.5144, -0.8484, -0.1252, -0.5144, -0.8484, -0.1252, -0.1571, 0.9417, 0.2977, -0.2097, 0.5808, 0.7866, -0.4359, 0.7394, 0.5132, -0.2387, 0.9421, 0.2355, -0.2097, 0.5808, 0.7866, -0.1664, 0.3961, 0.903, -0.4359, 0.7394, 0.5132, -0.4359, 0.7394, 0.5132, -0.6846, 0.6989, 0.2073, -0.2387, 0.9421, 0.2355, 5.338e-13, 1.0, -2.915e-06, 4.885e-13, 1.0, -2.765e-06, -5.932e-07, 1.0, -2.784e-06, -7.95e-07, 1.0, -2.729e-06, 5.338e-13, 1.0, -2.915e-06, -9.04e-07, 1.0, -2.971e-06, -5.045e-07, 1.0, -2.682e-06, 3.438e-13, 1.0, -2.543e-06, 3.438e-13, 1.0, -2.543e-06, -5.045e-07, 1.0, -2.682e-06, 0.0, 1.0, -1.785e-06, 0.0, 1.0, -1.871e-06, 0.715, 0.6935, -0.08879, 0.715, 0.6935, -0.08879, 0.715, 0.6935, -0.08879, 0.715, 0.6935, -0.08879, 0.7708, 0.5853, -0.2516, 0.7708, 0.5853, -0.2516, 0.7708, 0.5853, -0.2516, 0.7708, 0.5853, -0.2516, 0.703, 0.6157, -0.356, 0.703, 0.6157, -0.356, 0.703, 0.6157, -0.356, 0.703, 0.6157, -0.356, 0.7718, 0.6095, -0.1813, 0.7718, 0.6095, -0.1813, 0.7718, 0.6095, -0.1813, 0.7718, 0.6095, -0.1813, 0.9832, -0.1441, -0.1116, 0.9836, -0.18, 0.01366, 0.9848, -0.1736, 0.0001556, 0.9772, -0.17, -0.1271, -2.99e-07, 1.54e-09, 1.0, -2.99e-07, 2.12e-16, 1.0, -2.99e-07, 2.12e-16, 1.0, -2.99e-07, 1.54e-09, 1.0, 6.801e-07, 0.6653, -0.7466, 3.643e-07, 0.6653, -0.7466, 7.567e-08, 0.6653, -0.7466, 1.513e-07, 0.6653, -0.7466, 0.0, 0.9965, 0.08316, -1.506e-08, 0.9965, 0.08316, -1.506e-08, 0.9965, 0.08316, 0.0, 0.9965, 0.08316, 3.643e-07, 0.6653, -0.7466, 0.0, 0.6653, -0.7466, 0.0, 0.6653, -0.7466, 7.567e-08, 0.6653, -0.7466, 0.0, 0.6653, -0.7466, 0.0, 0.6653, -0.7466, 0.0, 0.6653, -0.7466, 0.0, 0.6653, -0.7466, -0.002612, -0.9968, -0.07935, -0.002612, -0.9968, -0.07935, 1.264e-08, -0.9968, -0.07935, 1.267e-08, -0.9968, -0.07935, -0.04982, -0.03935, -0.998, -0.04982, -0.03935, -0.998, -0.04982, -0.03935, -0.998, -0.04982, -0.03935, -0.998, 0.7816, 0.6172, 0.09067, 0.7816, 0.6172, 0.09067, 0.7816, 0.6172, 0.09067, 0.7816, 0.6172, 0.09067, -0.2273, -0.5619, -0.7954, -0.2273, -0.5619, -0.7954, -0.2273, -0.5619, -0.7954, -0.2273, -0.5619, -0.7954, -0.667, -0.5349, -0.5186, -0.667, -0.5349, -0.5186, -0.667, -0.5349, -0.5186, -0.667, -0.5349, -0.5186, -0.6846, 0.6989, 0.2073, -0.9296, 0.342, 0.1375, -0.2387, 0.9421, 0.2355, -3.779e-08, -0.9896, 0.1438, 0.0, -0.9896, 0.1438, 0.0, -0.9896, 0.1438, -3.779e-08, -0.9896, 0.1438, 0.5759, -0.8007, 0.1648, 0.5759, -0.8007, 0.1648, 0.5759, -0.8007, 0.1648, 0.5759, -0.8007, 0.1648, 0.9441, -0.3006, 0.135, 0.9441, -0.3006, 0.135, 0.9441, -0.3006, 0.135, 0.9441, -0.3006, 0.135, 0.007964, -0.9984, 0.05577, 0.007964, -0.9984, 0.05577, 0.007964, -0.9984, 0.05577, 0.007964, -0.9984, 0.05577, 0.5815, -0.805, -0.1179, 0.5815, -0.805, -0.1179, 0.5815, -0.805, -0.1179, 0.5815, -0.805, -0.1179, 0.9471, -0.3133, -0.06984, 0.9471, -0.3133, -0.06984, 0.9471, -0.3133, -0.06984, -0.9992, -0.01041, 0.03762, -0.2387, 0.9421, 0.2355, -0.9296, 0.342, 0.1375, 0.2387, 0.9421, 0.2355, 0.1589, 0.9411, 0.2985, 0.03175, 0.9995, -0.007518, 0.02995, 0.9995, -0.01208, 0.2387, 0.9421, 0.2355, 0.4359, 0.7394, 0.5132, 0.2097, 0.5808, 0.7866, 0.1589, 0.9411, 0.2985, 0.4359, 0.7394, 0.5132, 0.1664, 0.3961, 0.903, 0.2097, 0.5808, 0.7866, -3.344e-07, 0.0, 1.0, -3.344e-07, 0.0, 1.0, -3.491e-07, -9.218e-08, 1.0, -3.491e-07, -9.218e-08, 1.0, -3.491e-07, -9.218e-08, 1.0, -0.008167, 0.9943, 0.1063, -0.008167, 0.9943, 0.1063, -0.008167, 0.9943, 0.1063, 0.6846, 0.6989, 0.2073, 0.4359, 0.7394, 0.5132, 0.2387, 0.9421, 0.2355, 0.0, 4.811e-08, 1.0, 0.0, 4.811e-08, 1.0, 0.0, 4.811e-08, 1.0, 0.0, 4.811e-08, 1.0, 0.9691, -0.2411, 0.05249, 0.9691, -0.2411, 0.05249, 0.9691, -0.2411, 0.05249, 0.9691, -0.2411, 0.05249, -9.04e-07, 1.0, -2.971e-06, 5.338e-13, 1.0, -2.915e-06, -7.95e-07, 1.0, -2.729e-06, -5.481e-08, -0.967, 0.2548, -5.481e-08, -0.967, 0.2548, -8.221e-08, -0.967, 0.2548, -8.221e-08, -0.967, 0.2548, 0.9502, -0.2914, 0.1107, 0.9589, -0.2581, -0.1183, 0.9163, -0.3994, -0.0277, 0.9193, -0.3871, 0.07152, 0.9836, -0.18, 0.01366, 0.9502, -0.2914, 0.1107, 0.9193, -0.3871, 0.07152, 0.9848, -0.1736, 0.0001556, 0.9589, -0.2581, -0.1183, 0.9832, -0.1441, -0.1116, 0.9772, -0.17, -0.1271, 0.9163, -0.3994, -0.0277, -0.8816, 0.381, 0.2787, -0.8816, 0.381, 0.2787, -0.8816, 0.381, 0.2787, -0.8816, 0.381, 0.2787, 0.5144, -0.8484, -0.1252, 0.5144, -0.8484, -0.1252, 0.5144, -0.8484, -0.1252, 0.9296, 0.342, 0.1375, 0.6846, 0.6989, 0.2073, 0.2387, 0.9421, 0.2355, 0.9992, -0.01041, 0.03762, 0.9296, 0.342, 0.1375, 0.2387, 0.9421, 0.2355, -3.182e-07, 0.1153, 0.9933, -3.182e-07, 0.1153, 0.9933, -3.182e-07, 0.1153, 0.9933, -3.182e-07, 0.1153, 0.9933, -3.182e-07, 0.1153, 0.9933, -3.182e-07, 0.1153, 0.9933, -3.182e-07, 0.1153, 0.9933, -3.182e-07, 0.1153, 0.9933, -3.182e-07, 0.1153, 0.9933, -3.182e-07, 0.1153, 0.9933, -0.0009739, -0.9731, -0.2305, 0.0001593, -0.9543, -0.2988, 0.001009, -0.4546, 0.8907, -0.001786, -0.7244, 0.6894, -0.001236, 0.08827, -0.9961, 0.001952, 0.6218, -0.7831, 0.0001593, -0.9543, -0.2988, -0.0009739, -0.9731, -0.2305, 0.001883, 0.6971, 0.717, -0.0006685, 0.84, 0.5426, 0.001952, 0.6218, -0.7831, -0.001236, 0.08827, -0.9961])] * 3)])

# ---- objects
ob_spaceshuttle_am1_002 = bpy.data.objects.new('SpaceShuttle_AM1.002', me_cube_002)
ob_spaceshuttle_am1_001 = bpy.data.objects.new('SpaceShuttle_AM1.001', me_cube_001)

# ---- transforms, parenting, visibility, modifiers, constraints
ob_spaceshuttle_am1_002.location = (0.0, 0.0, 0.0)
ob_spaceshuttle_am1_002.rotation_euler = (1.571, 0.0, 6.283)
ob_spaceshuttle_am1_002.scale = (20.7, 20.7, 20.7)
ob_spaceshuttle_am1_002.color = (0.6982, 0.6982, 0.6982, 1.0)
ob_spaceshuttle_am1_002.lineart.crease_threshold = 0.0
ob_spaceshuttle_am1_001.location = (0.0, 0.0, 0.0)
ob_spaceshuttle_am1_001.rotation_euler = (1.571, 0.0, 6.283)
ob_spaceshuttle_am1_001.scale = (20.7, 20.7, 20.7)
ob_spaceshuttle_am1_001.color = (0.6982, 0.6982, 0.6982, 1.0)
ob_spaceshuttle_am1_001.lineart.crease_threshold = 0.0

# ---- collection membership
col_collection_1.objects.link(ob_spaceshuttle_am1_002)
col_collection_1.objects.link(ob_spaceshuttle_am1_001)

# ---- scene / render settings (as saved in the file)
scene.frame_start = 1; scene.frame_end = 250; scene.frame_set(1)
scene.render.engine = 'BLENDER_EEVEE_NEXT'
scene.render.resolution_percentage = 50
scene.render.dither_intensity = 0.0
scene.cycles.use_denoising = False
scene.cycles.samples = 128
scene.cycles.sampling_pattern = 'TABULATED_SOBOL'
scene.cycles.use_adaptive_sampling = False
scene.cycles.use_light_tree = False
scene.cycles.blur_glossy = 0.0
scene.cycles.sample_clamp_indirect = 0.0
scene.view_settings.view_transform = 'Standard'
bpy.context.view_layer.update()

# ---- added for rendering (the .blend has no active camera and no usable light): camera, sun
cam_auto = bpy.data.cameras.new('AutoCamera')
cam_auto.lens = 50.0
cam_auto.sensor_width = 36.0
cam_auto.clip_end = 1482.51
ob_auto_camera = bpy.data.objects.new('AutoCamera', cam_auto)
scene.collection.objects.link(ob_auto_camera)
ob_auto_camera.location = (84.4736, -109.352, 69.9512)
ob_auto_camera.rotation_euler = (1.09748, -7.21219e-08, 0.694738)
scene.camera = ob_auto_camera
light_auto_sun = bpy.data.lights.new('AutoSun', 'SUN')
light_auto_sun.energy = 3.0
light_auto_sun.angle = 0.0523599
ob_auto_sun = bpy.data.objects.new('AutoSun', light_auto_sun)
scene.collection.objects.link(ob_auto_sun)
ob_auto_sun.rotation_euler = (0.872665, 0.174533, 0.523599)
bpy.context.view_layer.update()
